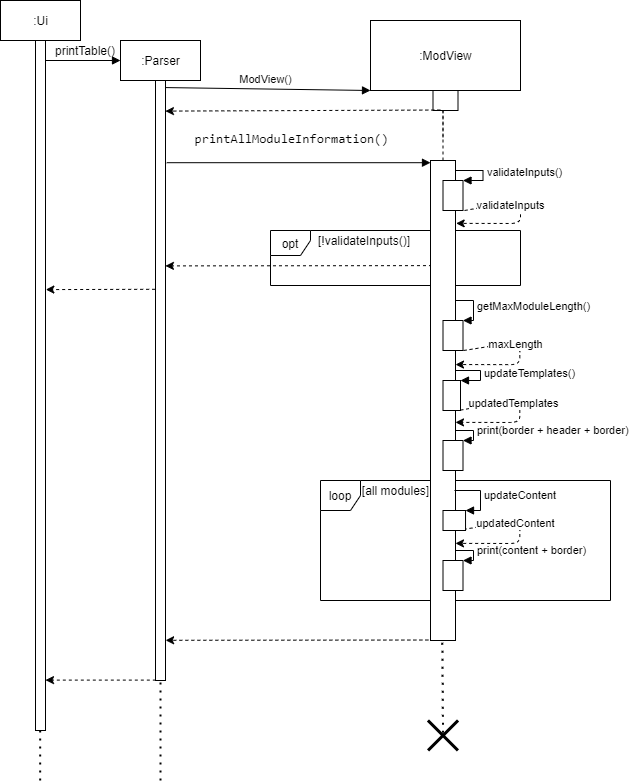

The diagram above was exported from draw.io. Its source (the exported page's mxGraphModel, read from the mxfile embedded in the PNG):
<mxGraphModel dx="1065" dy="483" grid="1" gridSize="10" guides="1" tooltips="1" connect="1" arrows="1" fold="1" page="1" pageScale="1" pageWidth="827" pageHeight="1169" math="0" shadow="0">
  <root>
    <mxCell id="oHkvWJd_UMnTojWDP-vP-0" />
    <mxCell id="oHkvWJd_UMnTojWDP-vP-1" parent="oHkvWJd_UMnTojWDP-vP-0" />
    <mxCell id="B4zdDnrf9VAG8CZNvrvx-4" value="" style="html=1;labelBackgroundColor=#ffffff;startArrow=none;startFill=0;startSize=6;endArrow=classic;endFill=1;endSize=6;jettySize=auto;orthogonalLoop=1;strokeWidth=1;dashed=1;fontSize=14;entryX=1.027;entryY=0.131;entryDx=0;entryDy=0;entryPerimeter=0;exitX=0.998;exitY=1.021;exitDx=0;exitDy=0;exitPerimeter=0;" edge="1" parent="oHkvWJd_UMnTojWDP-vP-1">
      <mxGeometry width="60" height="60" relative="1" as="geometry">
        <mxPoint x="529.9649999999999" y="429.63" as="sourcePoint" />
        <mxPoint x="524.9950000000001" y="441.88000000000005" as="targetPoint" />
        <Array as="points">
          <mxPoint x="589.32" y="418.99999999999994" />
          <mxPoint x="589.32" y="442" />
        </Array>
      </mxGeometry>
    </mxCell>
    <mxCell id="B4zdDnrf9VAG8CZNvrvx-5" value="updatedTemplates" style="edgeLabel;html=1;align=center;verticalAlign=middle;resizable=0;points=[];" vertex="1" connectable="0" parent="B4zdDnrf9VAG8CZNvrvx-4">
      <mxGeometry x="-0.4983" y="-1" relative="1" as="geometry">
        <mxPoint x="16.2" y="-1.74" as="offset" />
      </mxGeometry>
    </mxCell>
    <mxCell id="Bg-U_UzquxT8ToutL3Bx-1" value="" style="html=1;labelBackgroundColor=#ffffff;startArrow=none;startFill=0;startSize=6;endArrow=classic;endFill=1;endSize=6;jettySize=auto;orthogonalLoop=1;strokeWidth=1;dashed=1;fontSize=14;exitX=0.059;exitY=0.219;exitDx=0;exitDy=0;exitPerimeter=0;entryX=0.992;entryY=0.309;entryDx=0;entryDy=0;entryPerimeter=0;" edge="1" parent="oHkvWJd_UMnTojWDP-vP-1" source="kyeR0W87BbpTxg9jOlvf-13" target="kyeR0W87BbpTxg9jOlvf-5">
      <mxGeometry width="60" height="60" relative="1" as="geometry">
        <mxPoint x="370" y="300" as="sourcePoint" />
        <mxPoint x="240" y="290" as="targetPoint" />
        <Array as="points" />
      </mxGeometry>
    </mxCell>
    <mxCell id="B4zdDnrf9VAG8CZNvrvx-6" value="" style="html=1;labelBackgroundColor=#ffffff;startArrow=none;startFill=0;startSize=6;endArrow=classic;endFill=1;endSize=6;jettySize=auto;orthogonalLoop=1;strokeWidth=1;dashed=1;fontSize=14;entryX=1.027;entryY=0.131;entryDx=0;entryDy=0;entryPerimeter=0;" edge="1" parent="oHkvWJd_UMnTojWDP-vP-1">
      <mxGeometry width="60" height="60" relative="1" as="geometry">
        <mxPoint x="532.99" y="548.8399999999999" as="sourcePoint" />
        <mxPoint x="524.9950000000001" y="562.8800000000001" as="targetPoint" />
        <Array as="points">
          <mxPoint x="589.32" y="540" />
          <mxPoint x="589.32" y="563" />
        </Array>
      </mxGeometry>
    </mxCell>
    <mxCell id="B4zdDnrf9VAG8CZNvrvx-7" value="updatedContent" style="edgeLabel;html=1;align=center;verticalAlign=middle;resizable=0;points=[];" vertex="1" connectable="0" parent="B4zdDnrf9VAG8CZNvrvx-6">
      <mxGeometry x="-0.4983" y="-1" relative="1" as="geometry">
        <mxPoint x="16.2" y="-1.74" as="offset" />
      </mxGeometry>
    </mxCell>
    <mxCell id="kyeR0W87BbpTxg9jOlvf-48" value="loop" style="shape=umlFrame;whiteSpace=wrap;html=1;width=40;height=30;" parent="oHkvWJd_UMnTojWDP-vP-1" vertex="1">
      <mxGeometry x="390" y="500" width="290" height="120" as="geometry" />
    </mxCell>
    <mxCell id="B4zdDnrf9VAG8CZNvrvx-0" value="" style="html=1;labelBackgroundColor=#ffffff;startArrow=none;startFill=0;startSize=6;endArrow=classic;endFill=1;endSize=6;jettySize=auto;orthogonalLoop=1;strokeWidth=1;dashed=1;fontSize=14;entryX=1.027;entryY=0.131;entryDx=0;entryDy=0;entryPerimeter=0;" edge="1" parent="oHkvWJd_UMnTojWDP-vP-1" target="kyeR0W87BbpTxg9jOlvf-13">
      <mxGeometry width="60" height="60" relative="1" as="geometry">
        <mxPoint x="534" y="230" as="sourcePoint" />
        <mxPoint x="690" y="280" as="targetPoint" />
        <Array as="points">
          <mxPoint x="590" y="220" />
          <mxPoint x="590" y="243" />
        </Array>
      </mxGeometry>
    </mxCell>
    <mxCell id="B4zdDnrf9VAG8CZNvrvx-1" value="validateInputs" style="edgeLabel;html=1;align=center;verticalAlign=middle;resizable=0;points=[];" vertex="1" connectable="0" parent="B4zdDnrf9VAG8CZNvrvx-0">
      <mxGeometry x="-0.4983" y="-1" relative="1" as="geometry">
        <mxPoint x="10.53" as="offset" />
      </mxGeometry>
    </mxCell>
    <mxCell id="kyeR0W87BbpTxg9jOlvf-61" value="print(content + border)" style="edgeStyle=orthogonalEdgeStyle;html=1;align=left;spacingLeft=2;endArrow=block;rounded=0;entryX=1;entryY=0;" parent="oHkvWJd_UMnTojWDP-vP-1" target="kyeR0W87BbpTxg9jOlvf-60" edge="1">
      <mxGeometry relative="1" as="geometry">
        <mxPoint x="523" y="570" as="sourcePoint" />
        <Array as="points">
          <mxPoint x="523" y="570" />
          <mxPoint x="543" y="570" />
          <mxPoint x="543" y="580" />
        </Array>
      </mxGeometry>
    </mxCell>
    <mxCell id="kyeR0W87BbpTxg9jOlvf-50" value="print(border + header + border)" style="edgeStyle=orthogonalEdgeStyle;html=1;align=left;spacingLeft=2;endArrow=block;rounded=0;entryX=1;entryY=0;" parent="oHkvWJd_UMnTojWDP-vP-1" target="kyeR0W87BbpTxg9jOlvf-49" edge="1">
      <mxGeometry relative="1" as="geometry">
        <mxPoint x="523" y="450" as="sourcePoint" />
        <Array as="points">
          <mxPoint x="523" y="450" />
          <mxPoint x="543" y="450" />
          <mxPoint x="543" y="460" />
        </Array>
      </mxGeometry>
    </mxCell>
    <mxCell id="kyeR0W87BbpTxg9jOlvf-65" value="" style="endArrow=none;dashed=1;html=1;dashPattern=1 3;strokeWidth=2;" parent="oHkvWJd_UMnTojWDP-vP-1" edge="1">
      <mxGeometry width="50" height="50" relative="1" as="geometry">
        <mxPoint x="109.66" y="800" as="sourcePoint" />
        <mxPoint x="109.66" y="700" as="targetPoint" />
      </mxGeometry>
    </mxCell>
    <mxCell id="kyeR0W87BbpTxg9jOlvf-28" value="opt" style="shape=umlFrame;whiteSpace=wrap;html=1;width=40;height=25;" parent="oHkvWJd_UMnTojWDP-vP-1" vertex="1">
      <mxGeometry x="340" y="250" width="250" height="55" as="geometry" />
    </mxCell>
    <mxCell id="kyeR0W87BbpTxg9jOlvf-13" value="" style="html=1;points=[];perimeter=orthogonalPerimeter;" parent="oHkvWJd_UMnTojWDP-vP-1" vertex="1">
      <mxGeometry x="500" y="180" width="25" height="480" as="geometry" />
    </mxCell>
    <mxCell id="kyeR0W87BbpTxg9jOlvf-0" value=":Ui" style="html=1;" parent="oHkvWJd_UMnTojWDP-vP-1" vertex="1">
      <mxGeometry x="70" y="20" width="80" height="40" as="geometry" />
    </mxCell>
    <mxCell id="kyeR0W87BbpTxg9jOlvf-1" value=":Parser" style="html=1;" parent="oHkvWJd_UMnTojWDP-vP-1" vertex="1">
      <mxGeometry x="190" y="60" width="80" height="40" as="geometry" />
    </mxCell>
    <mxCell id="kyeR0W87BbpTxg9jOlvf-3" value="" style="html=1;points=[];perimeter=orthogonalPerimeter;" parent="oHkvWJd_UMnTojWDP-vP-1" vertex="1">
      <mxGeometry x="105" y="60" width="10" height="690" as="geometry" />
    </mxCell>
    <mxCell id="kyeR0W87BbpTxg9jOlvf-4" value="" style="html=1;verticalAlign=bottom;endArrow=block;" parent="oHkvWJd_UMnTojWDP-vP-1" edge="1">
      <mxGeometry width="80" relative="1" as="geometry">
        <mxPoint x="115" y="80" as="sourcePoint" />
        <mxPoint x="190" y="80" as="targetPoint" />
      </mxGeometry>
    </mxCell>
    <mxCell id="kyeR0W87BbpTxg9jOlvf-9" value="ModView()" style="html=1;verticalAlign=bottom;endArrow=block;entryX=0;entryY=1;entryDx=0;entryDy=0;" parent="oHkvWJd_UMnTojWDP-vP-1" target="kyeR0W87BbpTxg9jOlvf-2" edge="1">
      <mxGeometry width="80" relative="1" as="geometry">
        <mxPoint x="230" y="107" as="sourcePoint" />
        <mxPoint x="439" y="107" as="targetPoint" />
      </mxGeometry>
    </mxCell>
    <mxCell id="kyeR0W87BbpTxg9jOlvf-17" value="" style="html=1;points=[];perimeter=orthogonalPerimeter;" parent="oHkvWJd_UMnTojWDP-vP-1" vertex="1">
      <mxGeometry x="512.5" y="200" width="20" height="30" as="geometry" />
    </mxCell>
    <mxCell id="kyeR0W87BbpTxg9jOlvf-18" value="validateInputs()" style="edgeStyle=orthogonalEdgeStyle;html=1;align=left;spacingLeft=2;endArrow=block;rounded=0;entryX=1;entryY=0;" parent="oHkvWJd_UMnTojWDP-vP-1" source="kyeR0W87BbpTxg9jOlvf-13" target="kyeR0W87BbpTxg9jOlvf-17" edge="1">
      <mxGeometry relative="1" as="geometry">
        <mxPoint x="647.5" y="180" as="sourcePoint" />
        <Array as="points">
          <mxPoint x="552.5" y="190" />
          <mxPoint x="552.5" y="200" />
        </Array>
      </mxGeometry>
    </mxCell>
    <mxCell id="kyeR0W87BbpTxg9jOlvf-19" value="" style="endArrow=none;dashed=1;html=1;" parent="oHkvWJd_UMnTojWDP-vP-1" source="kyeR0W87BbpTxg9jOlvf-6" edge="1">
      <mxGeometry width="50" height="50" relative="1" as="geometry">
        <mxPoint x="462.5" y="210" as="sourcePoint" />
        <mxPoint x="512.5" y="160" as="targetPoint" />
      </mxGeometry>
    </mxCell>
    <mxCell id="kyeR0W87BbpTxg9jOlvf-6" value="" style="html=1;points=[];perimeter=orthogonalPerimeter;" parent="oHkvWJd_UMnTojWDP-vP-1" vertex="1">
      <mxGeometry x="502.5" y="110" width="25" height="20" as="geometry" />
    </mxCell>
    <mxCell id="kyeR0W87BbpTxg9jOlvf-22" value="" style="endArrow=none;dashed=1;html=1;" parent="oHkvWJd_UMnTojWDP-vP-1" source="kyeR0W87BbpTxg9jOlvf-13" target="kyeR0W87BbpTxg9jOlvf-6" edge="1">
      <mxGeometry width="50" height="50" relative="1" as="geometry">
        <mxPoint x="512.5" y="180" as="sourcePoint" />
        <mxPoint x="512.5" y="160" as="targetPoint" />
      </mxGeometry>
    </mxCell>
    <mxCell id="kyeR0W87BbpTxg9jOlvf-2" value=":ModView" style="html=1;" parent="oHkvWJd_UMnTojWDP-vP-1" vertex="1">
      <mxGeometry x="440" y="40" width="150" height="70" as="geometry" />
    </mxCell>
    <mxCell id="kyeR0W87BbpTxg9jOlvf-31" value="[!validateInputs()]" style="text;html=1;strokeColor=none;fillColor=none;align=center;verticalAlign=middle;whiteSpace=wrap;rounded=0;" parent="oHkvWJd_UMnTojWDP-vP-1" vertex="1">
      <mxGeometry x="414" y="250" width="40" height="20" as="geometry" />
    </mxCell>
    <mxCell id="kyeR0W87BbpTxg9jOlvf-44" value="" style="html=1;points=[];perimeter=orthogonalPerimeter;" parent="oHkvWJd_UMnTojWDP-vP-1" vertex="1">
      <mxGeometry x="512.5" y="340" width="20" height="30" as="geometry" />
    </mxCell>
    <mxCell id="kyeR0W87BbpTxg9jOlvf-45" value="getMaxModuleLength()" style="edgeStyle=orthogonalEdgeStyle;html=1;align=left;spacingLeft=2;endArrow=block;rounded=0;entryX=1;entryY=0;" parent="oHkvWJd_UMnTojWDP-vP-1" source="kyeR0W87BbpTxg9jOlvf-13" target="kyeR0W87BbpTxg9jOlvf-44" edge="1">
      <mxGeometry relative="1" as="geometry">
        <mxPoint x="533" y="320" as="sourcePoint" />
        <Array as="points">
          <mxPoint x="543" y="320" />
          <mxPoint x="543" y="340" />
        </Array>
      </mxGeometry>
    </mxCell>
    <mxCell id="kyeR0W87BbpTxg9jOlvf-46" value="" style="html=1;points=[];perimeter=orthogonalPerimeter;" parent="oHkvWJd_UMnTojWDP-vP-1" vertex="1">
      <mxGeometry x="512.5" y="400" width="17.5" height="30" as="geometry" />
    </mxCell>
    <mxCell id="kyeR0W87BbpTxg9jOlvf-47" value="updateTemplates()" style="edgeStyle=orthogonalEdgeStyle;html=1;align=left;spacingLeft=2;endArrow=block;rounded=0;entryX=1;entryY=0;" parent="oHkvWJd_UMnTojWDP-vP-1" source="kyeR0W87BbpTxg9jOlvf-13" target="kyeR0W87BbpTxg9jOlvf-46" edge="1">
      <mxGeometry relative="1" as="geometry">
        <mxPoint x="530" y="390" as="sourcePoint" />
        <Array as="points">
          <mxPoint x="550" y="390" />
          <mxPoint x="550" y="400" />
        </Array>
      </mxGeometry>
    </mxCell>
    <mxCell id="kyeR0W87BbpTxg9jOlvf-49" value="" style="html=1;points=[];perimeter=orthogonalPerimeter;" parent="oHkvWJd_UMnTojWDP-vP-1" vertex="1">
      <mxGeometry x="512.5" y="460" width="20" height="30" as="geometry" />
    </mxCell>
    <mxCell id="kyeR0W87BbpTxg9jOlvf-52" value="[all modules]" style="text;html=1;strokeColor=none;fillColor=none;align=center;verticalAlign=middle;whiteSpace=wrap;rounded=0;" parent="oHkvWJd_UMnTojWDP-vP-1" vertex="1">
      <mxGeometry x="423.75" y="500" width="82.5" height="20" as="geometry" />
    </mxCell>
    <mxCell id="kyeR0W87BbpTxg9jOlvf-53" value="" style="html=1;points=[];perimeter=orthogonalPerimeter;" parent="oHkvWJd_UMnTojWDP-vP-1" vertex="1">
      <mxGeometry x="512.5" y="530" width="22.53" height="20" as="geometry" />
    </mxCell>
    <mxCell id="kyeR0W87BbpTxg9jOlvf-54" value="updateContent" style="edgeStyle=orthogonalEdgeStyle;html=1;align=left;spacingLeft=2;endArrow=block;rounded=0;entryX=1;entryY=0;" parent="oHkvWJd_UMnTojWDP-vP-1" target="kyeR0W87BbpTxg9jOlvf-53" edge="1">
      <mxGeometry relative="1" as="geometry">
        <mxPoint x="524" y="510" as="sourcePoint" />
        <Array as="points">
          <mxPoint x="550" y="510" />
          <mxPoint x="550" y="530" />
        </Array>
      </mxGeometry>
    </mxCell>
    <mxCell id="kyeR0W87BbpTxg9jOlvf-60" value="" style="html=1;points=[];perimeter=orthogonalPerimeter;" parent="oHkvWJd_UMnTojWDP-vP-1" vertex="1">
      <mxGeometry x="512.5" y="580" width="20" height="30" as="geometry" />
    </mxCell>
    <mxCell id="kyeR0W87BbpTxg9jOlvf-64" value="" style="endArrow=none;dashed=1;html=1;dashPattern=1 3;strokeWidth=2;" parent="oHkvWJd_UMnTojWDP-vP-1" edge="1">
      <mxGeometry width="50" height="50" relative="1" as="geometry">
        <mxPoint x="230" y="800" as="sourcePoint" />
        <mxPoint x="230" y="700" as="targetPoint" />
      </mxGeometry>
    </mxCell>
    <mxCell id="kyeR0W87BbpTxg9jOlvf-66" value="" style="endArrow=none;dashed=1;html=1;dashPattern=1 3;strokeWidth=2;exitX=0.5;exitY=0.41;exitDx=0;exitDy=0;exitPerimeter=0;" parent="oHkvWJd_UMnTojWDP-vP-1" source="kyeR0W87BbpTxg9jOlvf-67" edge="1">
      <mxGeometry width="50" height="50" relative="1" as="geometry">
        <mxPoint x="511.80999999999995" y="760" as="sourcePoint" />
        <mxPoint x="511.80999999999995" y="660" as="targetPoint" />
      </mxGeometry>
    </mxCell>
    <mxCell id="kyeR0W87BbpTxg9jOlvf-67" value="" style="shape=umlDestroy;whiteSpace=wrap;html=1;strokeWidth=3;" parent="oHkvWJd_UMnTojWDP-vP-1" vertex="1">
      <mxGeometry x="497.5" y="740" width="30" height="30" as="geometry" />
    </mxCell>
    <mxCell id="NMBgCApec2kBXu2ukIJr-0" value="printTable()" style="text;html=1;strokeColor=none;fillColor=none;align=center;verticalAlign=middle;whiteSpace=wrap;rounded=0;" parent="oHkvWJd_UMnTojWDP-vP-1" vertex="1">
      <mxGeometry x="130" y="60" width="50" height="20" as="geometry" />
    </mxCell>
    <mxCell id="kyeR0W87BbpTxg9jOlvf-16" value="&lt;pre style=&quot;font-family: &amp;#34;jetbrains mono&amp;#34; , monospace ; font-size: 9.8pt&quot;&gt;printAllModuleInformation()&lt;/pre&gt;" style="html=1;verticalAlign=bottom;endArrow=block;exitX=1.124;exitY=0.137;exitDx=0;exitDy=0;exitPerimeter=0;" parent="oHkvWJd_UMnTojWDP-vP-1" source="kyeR0W87BbpTxg9jOlvf-5" target="kyeR0W87BbpTxg9jOlvf-13" edge="1">
      <mxGeometry x="-0.0543" y="1" width="80" relative="1" as="geometry">
        <mxPoint x="240" y="188" as="sourcePoint" />
        <mxPoint x="498" y="180" as="targetPoint" />
        <mxPoint as="offset" />
      </mxGeometry>
    </mxCell>
    <mxCell id="kyeR0W87BbpTxg9jOlvf-5" value="" style="html=1;points=[];perimeter=orthogonalPerimeter;" parent="oHkvWJd_UMnTojWDP-vP-1" vertex="1">
      <mxGeometry x="225" y="100" width="10" height="600" as="geometry" />
    </mxCell>
    <mxCell id="B4zdDnrf9VAG8CZNvrvx-2" value="" style="html=1;labelBackgroundColor=#ffffff;startArrow=none;startFill=0;startSize=6;endArrow=classic;endFill=1;endSize=6;jettySize=auto;orthogonalLoop=1;strokeWidth=1;dashed=1;fontSize=14;entryX=1.027;entryY=0.131;entryDx=0;entryDy=0;entryPerimeter=0;" edge="1" parent="oHkvWJd_UMnTojWDP-vP-1">
      <mxGeometry width="60" height="60" relative="1" as="geometry">
        <mxPoint x="533" y="370" as="sourcePoint" />
        <mxPoint x="525.005" y="384.04000000000013" as="targetPoint" />
        <Array as="points">
          <mxPoint x="589.33" y="361.15999999999997" />
          <mxPoint x="589.33" y="384.16" />
        </Array>
      </mxGeometry>
    </mxCell>
    <mxCell id="B4zdDnrf9VAG8CZNvrvx-3" value="maxLength" style="edgeLabel;html=1;align=center;verticalAlign=middle;resizable=0;points=[];" vertex="1" connectable="0" parent="B4zdDnrf9VAG8CZNvrvx-2">
      <mxGeometry x="-0.4983" y="-1" relative="1" as="geometry">
        <mxPoint x="16.2" y="-1.74" as="offset" />
      </mxGeometry>
    </mxCell>
    <mxCell id="Bg-U_UzquxT8ToutL3Bx-0" value="" style="html=1;labelBackgroundColor=#ffffff;startArrow=none;startFill=0;startSize=6;endArrow=classic;endFill=1;endSize=6;jettySize=auto;orthogonalLoop=1;strokeWidth=1;dashed=1;fontSize=14;exitX=0.292;exitY=0.976;exitDx=0;exitDy=0;exitPerimeter=0;entryX=0.992;entryY=0.051;entryDx=0;entryDy=0;entryPerimeter=0;" edge="1" parent="oHkvWJd_UMnTojWDP-vP-1" source="kyeR0W87BbpTxg9jOlvf-6" target="kyeR0W87BbpTxg9jOlvf-5">
      <mxGeometry width="60" height="60" relative="1" as="geometry">
        <mxPoint x="540" y="160" as="sourcePoint" />
        <mxPoint x="239" y="130" as="targetPoint" />
      </mxGeometry>
    </mxCell>
    <mxCell id="Bg-U_UzquxT8ToutL3Bx-3" value="" style="html=1;labelBackgroundColor=#ffffff;startArrow=none;startFill=0;startSize=6;endArrow=classic;endFill=1;endSize=6;jettySize=auto;orthogonalLoop=1;strokeWidth=1;dashed=1;fontSize=14;entryX=1.133;entryY=0.361;entryDx=0;entryDy=0;entryPerimeter=0;exitX=0.067;exitY=0.348;exitDx=0;exitDy=0;exitPerimeter=0;" edge="1" parent="oHkvWJd_UMnTojWDP-vP-1">
      <mxGeometry width="60" height="60" relative="1" as="geometry">
        <mxPoint x="224.66999999999996" y="308.79999999999995" as="sourcePoint" />
        <mxPoint x="115.33000000000004" y="309.0899999999999" as="targetPoint" />
        <Array as="points" />
      </mxGeometry>
    </mxCell>
    <mxCell id="Bg-U_UzquxT8ToutL3Bx-4" value="" style="html=1;labelBackgroundColor=#ffffff;startArrow=none;startFill=0;startSize=6;endArrow=classic;endFill=1;endSize=6;jettySize=auto;orthogonalLoop=1;strokeWidth=1;dashed=1;fontSize=14;entryX=1.312;entryY=0.933;entryDx=0;entryDy=0;entryPerimeter=0;exitX=0.034;exitY=0.999;exitDx=0;exitDy=0;exitPerimeter=0;" edge="1" parent="oHkvWJd_UMnTojWDP-vP-1">
      <mxGeometry width="60" height="60" relative="1" as="geometry">
        <mxPoint x="497.85" y="659.5200000000001" as="sourcePoint" />
        <mxPoint x="235.12" y="659.8" as="targetPoint" />
      </mxGeometry>
    </mxCell>
    <mxCell id="Bg-U_UzquxT8ToutL3Bx-5" value="" style="html=1;labelBackgroundColor=#ffffff;startArrow=none;startFill=0;startSize=6;endArrow=classic;endFill=1;endSize=6;jettySize=auto;orthogonalLoop=1;strokeWidth=1;dashed=1;fontSize=14;exitX=0.032;exitY=1.001;exitDx=0;exitDy=0;exitPerimeter=0;" edge="1" parent="oHkvWJd_UMnTojWDP-vP-1">
      <mxGeometry width="60" height="60" relative="1" as="geometry">
        <mxPoint x="225.31999999999994" y="699.6" as="sourcePoint" />
        <mxPoint x="115" y="699.6" as="targetPoint" />
      </mxGeometry>
    </mxCell>
  </root>
</mxGraphModel>